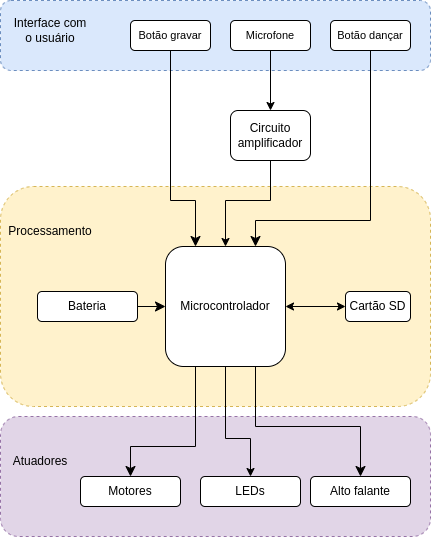

The diagram above was exported from draw.io. Its source (the exported page's mxGraphModel, read from the mxfile embedded in the PNG):
<mxGraphModel dx="1195" dy="640" grid="1" gridSize="10" guides="1" tooltips="1" connect="1" arrows="1" fold="1" page="1" pageScale="1" pageWidth="850" pageHeight="1100" math="0" shadow="0">
  <root>
    <mxCell id="0" />
    <mxCell id="1" parent="0" />
    <mxCell id="SWJgcAhkAl5XlOYfoTRL-1" value="" style="rounded=1;whiteSpace=wrap;html=1;fillColor=#dae8fc;strokeColor=#6c8ebf;dashed=1;align=left;" parent="1" vertex="1">
      <mxGeometry x="10" y="30" width="430" height="70" as="geometry" />
    </mxCell>
    <mxCell id="SWJgcAhkAl5XlOYfoTRL-2" value="Interface com o usuário" style="text;html=1;strokeColor=none;fillColor=none;align=center;verticalAlign=middle;whiteSpace=wrap;rounded=0;" parent="1" vertex="1">
      <mxGeometry x="20" y="45" width="80" height="30" as="geometry" />
    </mxCell>
    <mxCell id="SWJgcAhkAl5XlOYfoTRL-3" value="" style="rounded=1;whiteSpace=wrap;html=1;fillColor=#fff2cc;strokeColor=#d6b656;dashed=1;align=left;fillStyle=auto;" parent="1" vertex="1">
      <mxGeometry x="10" y="216" width="430" height="220" as="geometry" />
    </mxCell>
    <mxCell id="SWJgcAhkAl5XlOYfoTRL-4" value="Processamento" style="text;html=1;strokeColor=none;fillColor=none;align=center;verticalAlign=middle;whiteSpace=wrap;rounded=0;" parent="1" vertex="1">
      <mxGeometry x="40" y="246" width="40" height="30" as="geometry" />
    </mxCell>
    <mxCell id="SWJgcAhkAl5XlOYfoTRL-5" value="" style="rounded=1;whiteSpace=wrap;html=1;fillColor=#e1d5e7;strokeColor=#9673a6;dashed=1;align=left;fillStyle=auto;" parent="1" vertex="1">
      <mxGeometry x="10" y="446" width="430" height="120" as="geometry" />
    </mxCell>
    <mxCell id="SWJgcAhkAl5XlOYfoTRL-6" value="Atuadores" style="text;html=1;strokeColor=none;fillColor=none;align=center;verticalAlign=middle;whiteSpace=wrap;rounded=0;" parent="1" vertex="1">
      <mxGeometry x="30" y="476" width="40" height="30" as="geometry" />
    </mxCell>
    <mxCell id="SWJgcAhkAl5XlOYfoTRL-7" value="&lt;font style=&quot;font-size: 11px;&quot;&gt;Botão gravar&lt;/font&gt;" style="rounded=1;whiteSpace=wrap;html=1;" parent="1" vertex="1">
      <mxGeometry x="140" y="50" width="80" height="30" as="geometry" />
    </mxCell>
    <mxCell id="SWJgcAhkAl5XlOYfoTRL-8" value="&lt;font style=&quot;font-size: 11px;&quot;&gt;Microfone&lt;/font&gt;" style="rounded=1;whiteSpace=wrap;html=1;" parent="1" vertex="1">
      <mxGeometry x="240" y="50" width="80" height="30" as="geometry" />
    </mxCell>
    <mxCell id="SWJgcAhkAl5XlOYfoTRL-9" value="&lt;font style=&quot;font-size: 11px;&quot;&gt;Botão dançar&lt;/font&gt;" style="rounded=1;whiteSpace=wrap;html=1;" parent="1" vertex="1">
      <mxGeometry x="340" y="50" width="80" height="30" as="geometry" />
    </mxCell>
    <mxCell id="SWJgcAhkAl5XlOYfoTRL-10" value="Microcontrolador" style="rounded=1;whiteSpace=wrap;html=1;" parent="1" vertex="1">
      <mxGeometry x="175" y="276" width="120" height="120" as="geometry" />
    </mxCell>
    <mxCell id="SWJgcAhkAl5XlOYfoTRL-21" value="" style="edgeStyle=orthogonalEdgeStyle;elbow=horizontal;endArrow=classic;html=1;rounded=0;endSize=8;startSize=8;exitX=0.5;exitY=1;exitDx=0;exitDy=0;entryX=0.25;entryY=0;entryDx=0;entryDy=0;" parent="1" source="SWJgcAhkAl5XlOYfoTRL-7" target="SWJgcAhkAl5XlOYfoTRL-10" edge="1">
      <mxGeometry width="50" height="50" relative="1" as="geometry">
        <mxPoint x="200" y="170" as="sourcePoint" />
        <mxPoint x="250" y="120" as="targetPoint" />
        <Array as="points">
          <mxPoint x="180" y="230" />
          <mxPoint x="205" y="230" />
        </Array>
      </mxGeometry>
    </mxCell>
    <mxCell id="SWJgcAhkAl5XlOYfoTRL-23" value="" style="edgeStyle=elbowEdgeStyle;elbow=vertical;endArrow=classic;html=1;curved=0;rounded=0;endSize=8;startSize=8;entryX=0.75;entryY=0;entryDx=0;entryDy=0;exitX=0.5;exitY=1;exitDx=0;exitDy=0;" parent="1" source="SWJgcAhkAl5XlOYfoTRL-9" target="SWJgcAhkAl5XlOYfoTRL-10" edge="1">
      <mxGeometry width="50" height="50" relative="1" as="geometry">
        <mxPoint x="350" y="150" as="sourcePoint" />
        <mxPoint x="400" y="100" as="targetPoint" />
        <Array as="points">
          <mxPoint x="310" y="250" />
        </Array>
      </mxGeometry>
    </mxCell>
    <mxCell id="SWJgcAhkAl5XlOYfoTRL-24" value="Motores" style="rounded=1;whiteSpace=wrap;html=1;" parent="1" vertex="1">
      <mxGeometry x="90" y="506" width="100" height="30" as="geometry" />
    </mxCell>
    <mxCell id="SWJgcAhkAl5XlOYfoTRL-25" value="" style="edgeStyle=orthogonalEdgeStyle;elbow=horizontal;endArrow=classic;html=1;rounded=0;endSize=8;startSize=8;exitX=0.25;exitY=1;exitDx=0;exitDy=0;entryX=0.5;entryY=0;entryDx=0;entryDy=0;" parent="1" source="SWJgcAhkAl5XlOYfoTRL-10" target="SWJgcAhkAl5XlOYfoTRL-24" edge="1">
      <mxGeometry width="50" height="50" relative="1" as="geometry">
        <mxPoint x="130" y="476" as="sourcePoint" />
        <mxPoint x="180" y="506" as="targetPoint" />
        <Array as="points">
          <mxPoint x="205" y="476" />
          <mxPoint x="140" y="476" />
        </Array>
      </mxGeometry>
    </mxCell>
    <mxCell id="SWJgcAhkAl5XlOYfoTRL-28" value="Alto falante" style="rounded=1;whiteSpace=wrap;html=1;" parent="1" vertex="1">
      <mxGeometry x="320" y="506" width="100" height="30" as="geometry" />
    </mxCell>
    <mxCell id="SWJgcAhkAl5XlOYfoTRL-29" value="" style="edgeStyle=orthogonalEdgeStyle;elbow=horizontal;endArrow=classic;html=1;rounded=0;endSize=8;startSize=8;entryX=0.5;entryY=0;entryDx=0;entryDy=0;exitX=0.75;exitY=1;exitDx=0;exitDy=0;" parent="1" source="SWJgcAhkAl5XlOYfoTRL-10" target="SWJgcAhkAl5XlOYfoTRL-28" edge="1">
      <mxGeometry width="50" height="50" relative="1" as="geometry">
        <mxPoint x="290" y="476" as="sourcePoint" />
        <mxPoint x="340" y="426" as="targetPoint" />
        <Array as="points">
          <mxPoint x="265" y="456" />
          <mxPoint x="370" y="456" />
        </Array>
      </mxGeometry>
    </mxCell>
    <mxCell id="SWJgcAhkAl5XlOYfoTRL-31" value="Bateria" style="rounded=1;whiteSpace=wrap;html=1;" parent="1" vertex="1">
      <mxGeometry x="47" y="321" width="100" height="30" as="geometry" />
    </mxCell>
    <mxCell id="SWJgcAhkAl5XlOYfoTRL-32" value="" style="edgeStyle=segmentEdgeStyle;endArrow=classic;html=1;curved=0;rounded=0;endSize=8;startSize=8;entryX=0;entryY=0.5;entryDx=0;entryDy=0;exitX=1;exitY=0.5;exitDx=0;exitDy=0;" parent="1" source="SWJgcAhkAl5XlOYfoTRL-31" target="SWJgcAhkAl5XlOYfoTRL-10" edge="1">
      <mxGeometry width="50" height="50" relative="1" as="geometry">
        <mxPoint x="150" y="326" as="sourcePoint" />
        <mxPoint x="200" y="276" as="targetPoint" />
        <Array as="points" />
      </mxGeometry>
    </mxCell>
    <mxCell id="S1ar8GXKFUgWaL1hwbwU-2" value="LEDs" style="rounded=1;whiteSpace=wrap;html=1;" parent="1" vertex="1">
      <mxGeometry x="210" y="506" width="100" height="30" as="geometry" />
    </mxCell>
    <mxCell id="S1ar8GXKFUgWaL1hwbwU-4" value="" style="endArrow=classic;html=1;rounded=0;exitX=0.5;exitY=1;exitDx=0;exitDy=0;entryX=0.5;entryY=0;entryDx=0;entryDy=0;" parent="1" source="SWJgcAhkAl5XlOYfoTRL-10" target="S1ar8GXKFUgWaL1hwbwU-2" edge="1">
      <mxGeometry width="50" height="50" relative="1" as="geometry">
        <mxPoint x="230.56000000000006" y="408.24" as="sourcePoint" />
        <mxPoint x="274.80000000000007" y="518.9300000000001" as="targetPoint" />
        <Array as="points">
          <mxPoint x="235" y="468" />
          <mxPoint x="260" y="468" />
        </Array>
      </mxGeometry>
    </mxCell>
    <mxCell id="Pixf5Z3AUZWZbEbqaqGn-1" value="Cartão SD" style="rounded=1;whiteSpace=wrap;html=1;" parent="1" vertex="1">
      <mxGeometry x="355" y="321" width="65" height="30" as="geometry" />
    </mxCell>
    <mxCell id="Pixf5Z3AUZWZbEbqaqGn-3" value="" style="endArrow=classic;startArrow=classic;html=1;rounded=0;entryX=0;entryY=0.5;entryDx=0;entryDy=0;exitX=1;exitY=0.5;exitDx=0;exitDy=0;" parent="1" source="SWJgcAhkAl5XlOYfoTRL-10" target="Pixf5Z3AUZWZbEbqaqGn-1" edge="1">
      <mxGeometry width="50" height="50" relative="1" as="geometry">
        <mxPoint x="310" y="356" as="sourcePoint" />
        <mxPoint x="360" y="306" as="targetPoint" />
      </mxGeometry>
    </mxCell>
    <mxCell id="Ytw-2Y92H0ESp9TxYHq4-1" value="Circuito amplificador" style="rounded=1;whiteSpace=wrap;html=1;" vertex="1" parent="1">
      <mxGeometry x="240" y="140" width="80" height="50" as="geometry" />
    </mxCell>
    <mxCell id="Ytw-2Y92H0ESp9TxYHq4-3" value="" style="endArrow=classic;html=1;rounded=0;exitX=0.5;exitY=1;exitDx=0;exitDy=0;entryX=0.5;entryY=0;entryDx=0;entryDy=0;" edge="1" parent="1" source="SWJgcAhkAl5XlOYfoTRL-8" target="Ytw-2Y92H0ESp9TxYHq4-1">
      <mxGeometry width="50" height="50" relative="1" as="geometry">
        <mxPoint x="300" y="190" as="sourcePoint" />
        <mxPoint x="440" y="250" as="targetPoint" />
      </mxGeometry>
    </mxCell>
    <mxCell id="Ytw-2Y92H0ESp9TxYHq4-4" value="" style="endArrow=classic;html=1;rounded=0;exitX=0.5;exitY=1;exitDx=0;exitDy=0;entryX=0.5;entryY=0;entryDx=0;entryDy=0;" edge="1" parent="1" source="Ytw-2Y92H0ESp9TxYHq4-1" target="SWJgcAhkAl5XlOYfoTRL-10">
      <mxGeometry width="50" height="50" relative="1" as="geometry">
        <mxPoint x="370" y="280" as="sourcePoint" />
        <mxPoint x="420" y="230" as="targetPoint" />
        <Array as="points">
          <mxPoint x="280" y="230" />
          <mxPoint x="235" y="230" />
        </Array>
      </mxGeometry>
    </mxCell>
  </root>
</mxGraphModel>